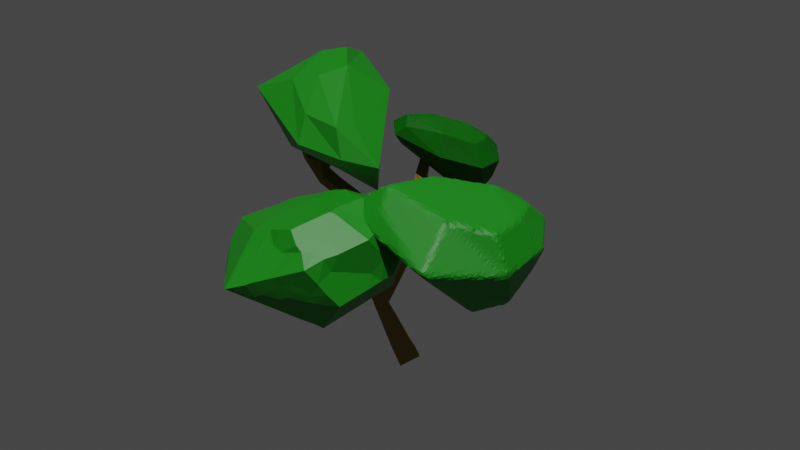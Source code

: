 # Source: low_poly_tree.blend  (saved by Blender 2.80.75; exported with 4.5.12 LTS)
import bpy
from mathutils import Matrix  # noqa: F401  (used for matrix-valued properties, if any)

bpy.ops.wm.read_factory_settings(use_empty=True)
scene = bpy.context.scene
scene.name = 'Scene'

# ---- collections
col_collection = bpy.data.collections.new('Collection'); scene.collection.children.link(col_collection)

# ---- materials (node trees are filled in below, after node groups)
mat_material_001 = bpy.data.materials.new('Material.001')
mat_material_001.use_transparent_shadow = False
mat_material_002 = bpy.data.materials.new('Material.002')
mat_material_002.use_transparent_shadow = False

# ---- material node trees
mat_material_001.use_nodes = True; mat_material_001.node_tree.nodes.clear()
_N = mat_material_001.node_tree.nodes; _L = mat_material_001.node_tree.links
n0 = _N.new('ShaderNodeOutputMaterial'); n0.name = 'Material Output'; n0.location = (300, 300)
n1 = _N.new('ShaderNodeBsdfPrincipled'); n1.name = 'Principled BSDF'; n1.location = (10, 300)
n1.distribution = 'GGX'
n1.subsurface_method = 'BURLEY'
n1.inputs[0].default_value = (0.2079, 0.1294, 0.02042, 1.0)
n1.inputs[2].default_value = 0.925
n1.inputs[3].default_value = 1.45
n1.inputs[27].default_value = (0.0, 0.0, 0.0, 1.0)
n1.inputs[28].default_value = 1.0
_L.new(n1.outputs[0], n0.inputs[0])
n0.is_active_output = True
mat_material_002.use_nodes = True; mat_material_002.node_tree.nodes.clear()
_N = mat_material_002.node_tree.nodes; _L = mat_material_002.node_tree.links
n0 = _N.new('ShaderNodeOutputMaterial'); n0.name = 'Material Output'; n0.location = (300, 300)
n1 = _N.new('ShaderNodeBsdfPrincipled'); n1.name = 'Principled BSDF'; n1.location = (10, 300)
n1.distribution = 'GGX'
n1.subsurface_method = 'BURLEY'
n1.inputs[0].default_value = (0.007574, 0.2462, 0.006172, 1.0)
n1.inputs[3].default_value = 1.45
n1.inputs[27].default_value = (0.0, 0.0, 0.0, 1.0)
n1.inputs[28].default_value = 1.0
_L.new(n1.outputs[0], n0.inputs[0])
n0.is_active_output = True

# ---- world
world_world = bpy.data.worlds.new('World'); scene.world = world_world
world_world.use_nodes = True; world_world.node_tree.nodes.clear()
_N = world_world.node_tree.nodes; _L = world_world.node_tree.links
n0 = _N.new('ShaderNodeOutputWorld'); n0.name = 'World Output'; n0.location = (300, 300)
n1 = _N.new('ShaderNodeBackground'); n1.name = 'Background'; n1.location = (10, 300)
n1.inputs[0].default_value = (0.05088, 0.05088, 0.05088, 1.0)
_L.new(n1.outputs[0], n0.inputs[0])
n0.is_active_output = True
world_world.color = (0.05088, 0.05088, 0.05088)
world_world.use_sun_shadow = False
world_world.sun_shadow_jitter_overblur = 0.0

# ---- cameras
cam_camera = bpy.data.cameras.new('Camera')
cam_camera.clip_end = 100.0
cam_camera.ortho_scale = 7.314

# ---- lights
light_sun = bpy.data.lights.new('Sun', 'SUN')
light_sun.transmission_factor = 0.0
light_sun.energy = 2.43
light_sun.shadow_soft_size = 0.125

# ---- meshes
me_cube = bpy.data.meshes.new('Cube')
me_cube.from_pydata([(0.6812, 0.1796, -0.1287), (0.1568, -0.6869, -0.1287), (-0.6812, -0.1796, 0.1287), (-0.1568, 0.6869, 0.1287), (1.696, 5.078, 11.19), (1.879, 4.975, 11.12), (1.916, 4.912, 11.33), (1.733, 5.014, 11.4), (-0.2501, 2.306, 10.53), (0.2284, 2.196, 10.44), (0.2501, 1.927, 10.86), (-0.2284, 2.037, 10.95), (-0.5665, -3.622, 11.36), (-0.445, -3.463, 11.36), (-0.3365, -3.546, 11.5), (-0.458, -3.705, 11.5), (0.07405, -5.786, 11.81), (-0.1307, -5.709, 11.81), (-0.07405, -5.558, 11.95), (0.1307, -5.635, 11.95), (1.451, -0.555, 4.778), (1.166, -1.027, 4.787), (0.6942, -0.7431, 4.761), (0.9787, -0.2711, 4.752), (-3.584, -1.42, 11.35), (-3.65, -1.231, 11.35), (-3.526, -1.188, 11.5), (-3.46, -1.377, 11.5), (-2.934, 1.597, 10.63), (-2.786, 1.68, 10.63), (-2.753, 1.622, 10.78), (-2.901, 1.539, 10.78), (3.921, -1.506, 9.82), (3.973, -1.781, 9.865), (3.886, -1.753, 10.13), (3.835, -1.478, 10.09), (4.091, -3.047, 9.082), (3.961, -3.154, 9.082), (3.967, -3.161, 9.25), (4.097, -3.054, 9.25), (5.733, -0.2092, 10.03), (5.816, -0.3254, 10.07), (5.788, -0.3029, 10.21), (5.705, -0.1867, 10.18), (3.1, -1.666, 9.058), (2.785, -1.928, 9.058), (2.8, -1.946, 9.467), (3.081, -1.669, 9.401), (3.318, -1.971, 9.064), (3.044, -2.198, 9.064), (3.057, -2.214, 9.419), (3.331, -1.986, 9.419), (3.502, -2.226, 9.068), (3.262, -2.426, 9.068), (3.274, -2.439, 9.379), (3.513, -2.24, 9.379), (3.666, -2.455, 9.072), (3.457, -2.628, 9.072), (3.467, -2.64, 9.343), (3.676, -2.466, 9.343), (3.816, -2.664, 9.076), (3.636, -2.815, 9.076), (3.644, -2.825, 9.31), (3.825, -2.675, 9.31), (3.957, -2.861, 9.079), (3.803, -2.989, 9.079), (3.81, -2.998, 9.28), (3.965, -2.87, 9.28), (3.142, -1.237, 9.336), (2.865, -1.612, 9.72), (2.96, -1.195, 9.72), (3.456, -1.335, 9.524), (3.373, -1.7, 9.524), (3.213, -1.664, 9.861), (3.296, -1.299, 9.861), (3.736, -1.423, 9.693), (3.663, -1.743, 9.693), (3.523, -1.711, 9.987), (3.596, -1.391, 9.987), (0.5662, 0.1108, 8.272), (0.3148, -0.3608, 8.308), (0.2373, -0.2229, 8.787), (0.3447, 0.2114, 8.823), (0.9317, -0.1, 8.405), (0.6782, -0.5417, 8.405), (0.5464, -0.4661, 8.891), (0.7999, -0.02439, 8.891), (1.295, -0.3095, 8.537), (1.042, -0.7496, 8.537), (0.911, -0.6742, 9.021), (1.164, -0.2341, 9.021), (1.656, -0.5181, 8.668), (1.405, -0.9565, 8.668), (1.274, -0.8815, 9.151), (1.526, -0.443, 9.151), (2.017, -0.726, 8.799), (1.766, -1.163, 8.799), (1.636, -1.088, 9.28), (1.886, -0.6512, 9.28), (2.376, -0.9333, 8.93), (2.126, -1.369, 8.93), (1.997, -1.294, 9.409), (2.246, -0.8588, 9.409), (-2.104, -0.138, 9.668), (-1.734, 0.06988, 9.668), (-1.653, -0.07559, 10.06), (-2.022, -0.2835, 10.06), (-2.25, 0.1675, 9.837), (-1.92, 0.3535, 9.837), (-1.846, 0.2234, 10.19), (-2.177, 0.03744, 10.19), (-2.373, 0.4242, 9.979), (-2.075, 0.5917, 9.979), (-2.009, 0.4745, 10.29), (-2.307, 0.307, 10.29), (-2.483, 0.6535, 10.11), (-2.214, 0.8045, 10.11), (-2.155, 0.6989, 10.39), (-2.423, 0.5479, 10.39), (-2.583, 0.8644, 10.22), (-2.342, 1.0, 10.22), (-2.288, 0.9052, 10.48), (-2.53, 0.7694, 10.48), (-2.678, 1.062, 10.33), (-2.462, 1.183, 10.33), (-2.414, 1.098, 10.56), (-2.63, 0.9767, 10.56), (-2.767, 1.248, 10.43), (-2.575, 1.357, 10.43), (-2.532, 1.281, 10.64), (-2.724, 1.173, 10.64), (-2.852, 1.426, 10.53), (-2.683, 1.522, 10.53), (-2.645, 1.455, 10.71), (-2.815, 1.36, 10.71), (-2.111, -1.028, 9.874), (-2.253, -0.6221, 9.874), (-1.986, -0.5289, 10.2), (-1.844, -0.9349, 10.2), (-2.391, -1.103, 10.15), (-2.518, -0.7378, 10.15), (-2.278, -0.6541, 10.45), (-2.151, -1.019, 10.45), (-2.63, -1.166, 10.39), (-2.745, -0.8367, 10.39), (-2.528, -0.761, 10.66), (-2.413, -1.091, 10.66), (-2.846, -1.224, 10.61), (-2.95, -0.9259, 10.61), (-2.754, -0.8575, 10.85), (-2.65, -1.155, 10.85), (-3.046, -1.277, 10.81), (-3.139, -1.009, 10.81), (-2.963, -0.947, 11.03), (-2.869, -1.215, 11.03), (-3.234, -1.327, 11.0), (-3.318, -1.086, 11.0), (-3.159, -1.031, 11.19), (-3.076, -1.272, 11.19), (-3.413, -1.375, 11.18), (-3.487, -1.16, 11.18), (-3.347, -1.111, 11.35), (-3.272, -1.325, 11.35), (-0.2685, -0.3771, 8.383), (-0.5665, 0.1533, 8.423), (-0.2792, 0.2576, 8.864), (-0.1481, -0.2142, 8.828), (-0.6653, -0.4581, 8.671), (-0.8842, 0.0001068, 8.671), (-0.6219, 0.1254, 9.087), (-0.4031, -0.3328, 9.087), (-0.982, -0.6079, 8.917), (-1.2, -0.1521, 8.917), (-0.9389, -0.02746, 9.331), (-0.7211, -0.4833, 9.331), (-1.297, -0.7571, 9.162), (-1.514, -0.3036, 9.162), (-1.254, -0.1796, 9.574), (-1.038, -0.6332, 9.574), (0.1208, 2.834, 10.66), (0.4937, 2.626, 10.53), (0.568, 2.497, 10.95), (0.1951, 2.705, 11.08), (0.3609, 3.176, 10.74), (0.7049, 2.984, 10.62), (0.7735, 2.865, 11.01), (0.4294, 3.057, 11.13), (0.568, 3.471, 10.81), (0.8871, 3.293, 10.7), (0.9507, 3.182, 11.06), (0.6316, 3.361, 11.17), (0.7562, 3.739, 10.87), (1.053, 3.574, 10.77), (1.112, 3.471, 11.1), (0.8153, 3.637, 11.21), (0.9316, 3.989, 10.93), (1.207, 3.835, 10.83), (1.262, 3.74, 11.15), (0.9865, 3.894, 11.24), (1.097, 4.225, 10.99), (1.353, 4.082, 10.9), (1.404, 3.994, 11.19), (1.148, 4.137, 11.27), (1.255, 4.45, 11.04), (1.492, 4.318, 10.96), (1.539, 4.236, 11.22), (1.303, 4.368, 11.31), (1.407, 4.667, 11.09), (1.625, 4.545, 11.01), (1.669, 4.469, 11.26), (1.451, 4.591, 11.34), (1.554, 4.875, 11.14), (1.754, 4.763, 11.07), (1.794, 4.694, 11.3), (1.594, 4.806, 11.37), (-0.2556, 0.6248, 8.554), (0.2556, 0.6248, 8.554), (-0.2546, 0.9083, 8.888), (0.2546, 0.9083, 8.888), (0.2546, 0.5209, 9.218), (-0.2546, 0.5209, 9.218), (-0.2537, 1.19, 9.219), (0.2537, 1.19, 9.219), (0.2537, 0.8039, 9.548), (-0.2537, 0.8039, 9.548), (-0.2528, 1.47, 9.549), (0.2528, 1.47, 9.549), (0.2528, 1.086, 9.877), (-0.2528, 1.086, 9.877), (-0.2518, 1.75, 9.878), (0.2518, 1.75, 9.878), (0.2518, 1.367, 10.2), (-0.2518, 1.367, 10.2), (-0.2509, 2.028, 10.21), (0.2509, 2.028, 10.21), (0.2509, 1.647, 10.53), (-0.2509, 1.647, 10.53), (-0.03459, -4.156, 10.52), (0.2038, -3.822, 10.43), (0.4285, -4.003, 10.81), (0.2043, -4.397, 10.85), (-0.1939, -3.996, 10.77), (0.01387, -3.724, 10.77), (0.1994, -3.866, 11.02), (-0.008383, -4.138, 11.02), (-0.3299, -3.86, 10.98), (-0.1536, -3.629, 10.98), (0.003771, -3.749, 11.2), (-0.1725, -3.98, 11.2), (-0.4527, -3.736, 11.18), (-0.3048, -3.543, 11.18), (-0.1728, -3.644, 11.35), (-0.3207, -3.837, 11.35), (0.5108, -4.911, 10.59), (0.1154, -4.763, 10.59), (0.6202, -4.62, 10.88), (0.4034, -5.127, 10.89), (0.05483, -4.996, 10.89), (0.1512, -4.739, 11.14), (0.4998, -4.869, 11.14), (0.3107, -5.312, 11.15), (0.002636, -5.197, 11.15), (0.08785, -4.969, 11.37), (0.3959, -5.085, 11.37), (0.2265, -5.481, 11.38), (-0.04479, -5.379, 11.38), (0.03026, -5.179, 11.58), (0.3016, -5.281, 11.58), (0.1481, -5.638, 11.6), (-0.08895, -5.549, 11.6), (-0.02337, -5.374, 11.77), (0.2137, -5.463, 11.77), (0.3686, -0.8399, 8.538), (-0.1385, -0.8977, 8.538), (-0.1612, -0.6983, 9.008), (0.3459, -0.6405, 9.008), (0.419, -1.288, 8.732), (-0.08684, -1.345, 8.732), (-0.1095, -1.147, 9.2), (0.3963, -1.089, 9.2), (0.4691, -1.734, 8.924), (-0.03539, -1.791, 8.924), (-0.05799, -1.593, 9.391), (0.4465, -1.535, 9.391), (0.5191, -2.178, 9.116), (0.01589, -2.236, 9.116), (-0.006653, -2.038, 9.582), (0.4966, -1.98, 9.582), (0.569, -2.622, 9.308), (0.06704, -2.679, 9.308), (0.04455, -2.482, 9.772), (0.5465, -2.424, 9.772), (0.6187, -3.064, 9.499), (0.1181, -3.121, 9.499), (0.09565, -2.924, 9.962), (0.5963, -2.867, 9.962), (0.6684, -3.506, 9.69), (0.169, -3.563, 9.69), (0.1467, -3.366, 10.15), (0.646, -3.309, 10.15), (0.718, -3.947, 9.88), (0.2199, -4.003, 9.88), (0.6957, -3.751, 10.34), (1.291, -0.4401, 5.339), (1.007, -0.9066, 5.357), (0.5659, -0.6457, 5.169), (0.8493, -0.1792, 5.151), (1.15, -0.3399, 5.801), (0.8694, -0.8022, 5.819), (0.4319, -0.5437, 5.632), (0.7128, -0.08136, 5.614), (1.012, -0.2415, 6.254), (0.7339, -0.6998, 6.272), (0.3004, -0.4435, 6.087), (0.5787, 0.01474, 6.069), (0.876, -0.1443, 6.702), (0.6001, -0.5985, 6.719), (0.1703, -0.3445, 6.536), (0.4462, 0.1097, 6.519), (0.7408, -0.04788, 7.146), (0.4674, -0.4981, 7.163), (0.04145, -0.2463, 6.982), (0.3149, 0.2039, 6.964), (0.6066, 0.04784, 7.587), (0.3356, -0.3984, 7.604), (-0.08655, -0.1489, 7.424), (0.1845, 0.2973, 7.407), (0.4732, 0.143, 8.025), (0.2046, -0.2992, 8.042), (-0.2138, -0.05194, 7.864), (0.0548, 0.3903, 7.847), (0.8508, 0.01695, 0.9458), (0.3796, -0.7617, 0.9458), (-0.3735, -0.3059, 1.177), (0.09779, 0.4727, 1.177), (0.9708, -0.0982, 1.706), (0.5372, -0.8146, 1.706), (-0.1556, -0.3952, 1.919), (0.278, 0.3212, 1.919), (1.077, -0.2003, 2.381), (0.6771, -0.8615, 2.381), (0.0376, -0.4745, 2.577), (0.4378, 0.1867, 2.577), (1.176, -0.2948, 3.005), (0.8065, -0.905, 3.005), (0.2164, -0.5478, 3.187), (0.5857, 0.06233, 3.187), (1.269, -0.3841, 3.594), (0.9287, -0.946, 3.594), (0.3852, -0.617, 3.761), (0.7253, -0.0551, 3.761), (1.358, -0.4693, 4.157), (1.045, -0.9852, 4.157), (0.5464, -0.6832, 4.311), (0.8587, -0.1673, 4.311), (4.155, -1.323, 9.843), (4.303, -1.53, 9.905), (4.254, -1.49, 10.16), (4.106, -1.283, 10.1), (4.366, -1.174, 9.869), (4.506, -1.369, 9.927), (4.459, -1.331, 10.17), (4.32, -1.137, 10.11), (4.552, -1.043, 9.891), (4.684, -1.227, 9.946), (4.64, -1.191, 10.17), (4.508, -1.007, 10.12), (4.724, -0.9218, 9.912), (4.849, -1.096, 9.964), (4.807, -1.062, 10.18), (4.682, -0.8881, 10.13), (4.885, -0.808, 9.931), (5.003, -0.9728, 9.981), (4.964, -0.9409, 10.18), (4.845, -0.776, 10.13), (5.039, -0.6995, 9.95), (5.15, -0.8555, 9.997), (5.113, -0.8253, 10.19), (5.001, -0.6693, 10.14), (5.186, -0.5953, 9.968), (5.292, -0.7429, 10.01), (5.256, -0.7143, 10.19), (5.151, -0.5667, 10.15), (5.328, -0.4947, 9.985), (5.428, -0.6341, 10.03), (5.395, -0.6071, 10.2), (5.295, -0.4677, 10.16), (5.467, -0.3971, 10.0), (5.561, -0.5285, 10.04), (5.529, -0.503, 10.2), (5.435, -0.3716, 10.16), (5.601, -0.302, 10.02), (5.69, -0.4257, 10.06), (5.66, -0.4018, 10.21), (5.572, -0.2781, 10.17)], [], [(74, 71, 68, 70), (73, 74, 70, 69), (237, 254, 240), (80, 163, 328), (237, 301, 254), (72, 73, 69, 47), (71, 72, 47, 68), (39, 36, 64, 67), (238, 239, 302), (164, 215, 330), (329, 164, 330), (238, 301, 237), (38, 39, 67, 66), (37, 38, 66, 65), (36, 37, 65, 64), (67, 64, 60, 63), (215, 216, 330), (66, 67, 63, 62), (65, 66, 62, 61), (64, 65, 61, 60), (63, 60, 56, 59), (62, 63, 59, 58), (81, 82, 166), (82, 165, 166), (328, 163, 329), (163, 164, 329), (61, 62, 58, 57), (60, 61, 57, 56), (59, 56, 52, 55), (58, 59, 55, 54), (165, 215, 164), (57, 58, 54, 53), (82, 79, 216), (56, 57, 53, 52), (55, 52, 48, 51), (54, 55, 51, 50), (45, 46, 101, 100), (53, 54, 50, 49), (52, 53, 49, 48), (51, 48, 44, 47), (50, 51, 47, 46), (49, 50, 46, 45), (48, 49, 45, 44), (43, 42, 41, 40), (39, 38, 37, 36), (31, 30, 29, 28), (27, 26, 25, 24), (19, 18, 17, 16), (15, 14, 13, 12), (7, 6, 5, 4), (300, 302, 255, 253), (301, 300, 253, 254), (0, 1, 2, 3), (138, 178, 177, 105), (135, 175, 178, 138), (135, 136, 176, 175), (44, 45, 100, 99), (69, 70, 102, 101), (68, 99, 102, 70), (79, 327, 330, 216), (136, 103, 104, 176), (177, 176, 104, 105), (239, 240, 255, 302), (80, 328, 327, 79), (136, 137, 106, 103), (47, 44, 99, 68), (137, 138, 105, 106), (46, 47, 69, 101), (75, 76, 72, 71), (76, 77, 73, 72), (77, 78, 74, 73), (78, 75, 71, 74), (32, 33, 76, 75), (33, 34, 77, 76), (34, 35, 78, 77), (35, 32, 75, 78), (83, 84, 80, 79), (84, 85, 81, 80), (85, 86, 82, 81), (86, 83, 79, 82), (87, 88, 84, 83), (88, 89, 85, 84), (89, 90, 86, 85), (90, 87, 83, 86), (91, 92, 88, 87), (92, 93, 89, 88), (93, 94, 90, 89), (94, 91, 87, 90), (95, 96, 92, 91), (96, 97, 93, 92), (97, 98, 94, 93), (98, 95, 91, 94), (99, 100, 96, 95), (100, 101, 97, 96), (101, 102, 98, 97), (102, 99, 95, 98), (107, 108, 104, 103), (108, 109, 105, 104), (109, 110, 106, 105), (110, 107, 103, 106), (111, 112, 108, 107), (112, 113, 109, 108), (113, 114, 110, 109), (114, 111, 107, 110), (115, 116, 112, 111), (116, 117, 113, 112), (117, 118, 114, 113), (118, 115, 111, 114), (119, 120, 116, 115), (120, 121, 117, 116), (121, 122, 118, 117), (122, 119, 115, 118), (123, 124, 120, 119), (124, 125, 121, 120), (125, 126, 122, 121), (126, 123, 119, 122), (127, 128, 124, 123), (128, 129, 125, 124), (129, 130, 126, 125), (130, 127, 123, 126), (131, 132, 128, 127), (132, 133, 129, 128), (133, 134, 130, 129), (134, 131, 127, 130), (28, 29, 132, 131), (29, 30, 133, 132), (30, 31, 134, 133), (31, 28, 131, 134), (139, 140, 136, 135), (140, 141, 137, 136), (141, 142, 138, 137), (142, 139, 135, 138), (143, 144, 140, 139), (144, 145, 141, 140), (145, 146, 142, 141), (146, 143, 139, 142), (147, 148, 144, 143), (148, 149, 145, 144), (149, 150, 146, 145), (150, 147, 143, 146), (151, 152, 148, 147), (152, 153, 149, 148), (153, 154, 150, 149), (154, 151, 147, 150), (155, 156, 152, 151), (156, 157, 153, 152), (157, 158, 154, 153), (158, 155, 151, 154), (159, 160, 156, 155), (160, 161, 157, 156), (161, 162, 158, 157), (162, 159, 155, 158), (24, 25, 160, 159), (25, 26, 161, 160), (26, 27, 162, 161), (27, 24, 159, 162), (167, 168, 164, 163), (168, 169, 165, 164), (169, 170, 166, 165), (170, 167, 163, 166), (171, 172, 168, 167), (172, 173, 169, 168), (173, 174, 170, 169), (174, 171, 167, 170), (175, 176, 172, 171), (176, 177, 173, 172), (177, 178, 174, 173), (178, 175, 171, 174), (179, 180, 9, 8), (180, 181, 10, 9), (181, 182, 11, 10), (182, 179, 8, 11), (183, 184, 180, 179), (184, 185, 181, 180), (185, 186, 182, 181), (186, 183, 179, 182), (187, 188, 184, 183), (188, 189, 185, 184), (189, 190, 186, 185), (190, 187, 183, 186), (191, 192, 188, 187), (192, 193, 189, 188), (193, 194, 190, 189), (194, 191, 187, 190), (195, 196, 192, 191), (196, 197, 193, 192), (197, 198, 194, 193), (198, 195, 191, 194), (199, 200, 196, 195), (200, 201, 197, 196), (201, 202, 198, 197), (202, 199, 195, 198), (203, 204, 200, 199), (204, 205, 201, 200), (205, 206, 202, 201), (206, 203, 199, 202), (207, 208, 204, 203), (208, 209, 205, 204), (209, 210, 206, 205), (210, 207, 203, 206), (211, 212, 208, 207), (212, 213, 209, 208), (213, 214, 210, 209), (214, 211, 207, 210), (4, 5, 212, 211), (5, 6, 213, 212), (6, 7, 214, 213), (7, 4, 211, 214), (217, 218, 216, 215), (218, 219, 82, 216), (219, 220, 165, 82), (220, 217, 215, 165), (221, 222, 218, 217), (222, 223, 219, 218), (223, 224, 220, 219), (224, 221, 217, 220), (225, 226, 222, 221), (226, 227, 223, 222), (227, 228, 224, 223), (228, 225, 221, 224), (229, 230, 226, 225), (230, 231, 227, 226), (231, 232, 228, 227), (232, 229, 225, 228), (233, 234, 230, 229), (234, 235, 231, 230), (235, 236, 232, 231), (236, 233, 229, 232), (8, 9, 234, 233), (9, 10, 235, 234), (10, 11, 236, 235), (11, 8, 233, 236), (241, 242, 238, 237), (242, 243, 239, 238), (243, 244, 240, 239), (244, 241, 237, 240), (245, 246, 242, 241), (246, 247, 243, 242), (247, 248, 244, 243), (248, 245, 241, 244), (249, 250, 246, 245), (250, 251, 247, 246), (251, 252, 248, 247), (252, 249, 245, 248), (12, 13, 250, 249), (13, 14, 251, 250), (14, 15, 252, 251), (15, 12, 249, 252), (256, 257, 254, 253), (257, 258, 240, 254), (258, 259, 255, 240), (259, 256, 253, 255), (260, 261, 257, 256), (261, 262, 258, 257), (262, 263, 259, 258), (263, 260, 256, 259), (264, 265, 261, 260), (265, 266, 262, 261), (266, 267, 263, 262), (267, 264, 260, 263), (268, 269, 265, 264), (269, 270, 266, 265), (270, 271, 267, 266), (271, 268, 264, 267), (16, 17, 269, 268), (17, 18, 270, 269), (18, 19, 271, 270), (19, 16, 268, 271), (272, 273, 163, 80), (273, 274, 166, 163), (274, 275, 81, 166), (275, 272, 80, 81), (276, 277, 273, 272), (277, 278, 274, 273), (278, 279, 275, 274), (279, 276, 272, 275), (280, 281, 277, 276), (281, 282, 278, 277), (282, 283, 279, 278), (283, 280, 276, 279), (284, 285, 281, 280), (285, 286, 282, 281), (286, 287, 283, 282), (287, 284, 280, 283), (288, 289, 285, 284), (289, 290, 286, 285), (290, 291, 287, 286), (291, 288, 284, 287), (292, 293, 289, 288), (293, 294, 290, 289), (294, 295, 291, 290), (295, 292, 288, 291), (296, 297, 293, 292), (297, 298, 294, 293), (298, 299, 295, 294), (299, 296, 292, 295), (300, 301, 297, 296), (301, 238, 298, 297), (238, 302, 299, 298), (302, 300, 296, 299), (303, 304, 21, 20), (304, 305, 22, 21), (305, 306, 23, 22), (306, 303, 20, 23), (307, 308, 304, 303), (308, 309, 305, 304), (309, 310, 306, 305), (310, 307, 303, 306), (311, 312, 308, 307), (312, 313, 309, 308), (313, 314, 310, 309), (314, 311, 307, 310), (315, 316, 312, 311), (316, 317, 313, 312), (317, 318, 314, 313), (318, 315, 311, 314), (319, 320, 316, 315), (320, 321, 317, 316), (321, 322, 318, 317), (322, 319, 315, 318), (323, 324, 320, 319), (324, 325, 321, 320), (325, 326, 322, 321), (326, 323, 319, 322), (327, 328, 324, 323), (328, 329, 325, 324), (329, 330, 326, 325), (330, 327, 323, 326), (331, 332, 1, 0), (332, 333, 2, 1), (333, 334, 3, 2), (334, 331, 0, 3), (335, 336, 332, 331), (336, 337, 333, 332), (337, 338, 334, 333), (338, 335, 331, 334), (339, 340, 336, 335), (340, 341, 337, 336), (341, 342, 338, 337), (342, 339, 335, 338), (343, 344, 340, 339), (344, 345, 341, 340), (345, 346, 342, 341), (346, 343, 339, 342), (347, 348, 344, 343), (348, 349, 345, 344), (349, 350, 346, 345), (350, 347, 343, 346), (351, 352, 348, 347), (352, 353, 349, 348), (353, 354, 350, 349), (354, 351, 347, 350), (20, 21, 352, 351), (21, 22, 353, 352), (22, 23, 354, 353), (23, 20, 351, 354), (355, 356, 33, 32), (356, 357, 34, 33), (357, 358, 35, 34), (358, 355, 32, 35), (359, 360, 356, 355), (360, 361, 357, 356), (361, 362, 358, 357), (362, 359, 355, 358), (363, 364, 360, 359), (364, 365, 361, 360), (365, 366, 362, 361), (366, 363, 359, 362), (367, 368, 364, 363), (368, 369, 365, 364), (369, 370, 366, 365), (370, 367, 363, 366), (371, 372, 368, 367), (372, 373, 369, 368), (373, 374, 370, 369), (374, 371, 367, 370), (375, 376, 372, 371), (376, 377, 373, 372), (377, 378, 374, 373), (378, 375, 371, 374), (379, 380, 376, 375), (380, 381, 377, 376), (381, 382, 378, 377), (382, 379, 375, 378), (383, 384, 380, 379), (384, 385, 381, 380), (385, 386, 382, 381), (386, 383, 379, 382), (387, 388, 384, 383), (388, 389, 385, 384), (389, 390, 386, 385), (390, 387, 383, 386), (391, 392, 388, 387), (392, 393, 389, 388), (393, 394, 390, 389), (394, 391, 387, 390), (40, 41, 392, 391), (41, 42, 393, 392), (42, 43, 394, 393), (43, 40, 391, 394)])
me_cube.materials.append(mat_material_001)
me_cube.use_remesh_preserve_volume = False
me_cube.use_remesh_preserve_attributes = False
me_cube.use_mirror_vertex_groups = False
me_cube.update()
me_cube_001 = bpy.data.meshes.new('Cube.001')
me_cube_001.from_pydata([(-4.097, -1.012, 10.53), (-3.515, -1.329, 12.06), (-4.379, 1.247, 10.34), (-4.129, 0.971, 11.75), (-2.149, -1.91, 11.09), (-2.198, -1.711, 12.15), (-2.645, 1.827, 10.45), (-2.868, 1.118, 12.32), (-4.52, 0.5685, 10.11), (-3.427, -1.854, 11.64), (-4.055, -0.03623, 11.92), (-4.415, 1.28, 11.11), (-3.675, 1.624, 10.1), (-3.564, 1.178, 12.06), (-2.563, 1.786, 11.63), (-2.286, 1.094, 10.0), (-2.497, -0.003887, 12.51), (-1.936, -2.072, 11.7), (-2.608, -2.157, 11.04), (-2.647, -1.983, 12.34), (-4.559, 0.3134, 11.11), (-3.665, 1.884, 11.22), (-1.884, 0.2184, 11.83), (-2.45, -2.552, 11.78), (-3.681, 0.8057, 9.529), (-3.344, -0.1668, 12.21)], [], [(0, 9, 20, 8), (9, 1, 10, 20), (20, 10, 3, 11), (8, 20, 11, 2), (2, 11, 21, 12), (11, 3, 13, 21), (21, 13, 7, 14), (12, 21, 14, 6), (6, 14, 22, 15), (14, 7, 16, 22), (22, 16, 5, 17), (15, 22, 17, 4), (4, 17, 23, 18), (17, 5, 19, 23), (23, 19, 1, 9), (18, 23, 9, 0), (2, 12, 24, 8), (12, 6, 15, 24), (24, 15, 4, 18), (8, 24, 18, 0), (7, 13, 25, 16), (13, 3, 10, 25), (25, 10, 1, 19), (16, 25, 19, 5)])
_uv = me_cube_001.uv_layers.new(name='UVMap')
_uv.uv.foreach_set('vector', [0.375, 0.0, 0.5, 0.0, 0.5, 0.125, 0.375, 0.125, 0.5, 0.0, 0.625, 0.0, 0.625, 0.125, 0.5, 0.125, 0.5, 0.125, 0.625, 0.125, 0.625, 0.25, 0.5, 0.25, 0.375, 0.125, 0.5, 0.125, 0.5, 0.25, 0.375, 0.25, 0.375, 0.25, 0.5, 0.25, 0.5, 0.3733, 0.3698, 0.3698, 0.5, 0.25, 0.625, 0.25, 0.6302, 0.3698, 0.5, 0.3733, 0.5, 0.3733, 0.6302, 0.3698, 0.6667, 0.4583, 0.5, 0.4931, 0.3698, 0.3698, 0.5, 0.3733, 0.5, 0.4931, 0.3333, 0.4583, 0.3333, 0.4583, 0.5, 0.4931, 0.5, 0.625, 0.3681, 0.625, 0.5, 0.4931, 0.6667, 0.4583, 0.6319, 0.625, 0.5, 0.625, 0.5, 0.625, 0.6319, 0.625, 0.6667, 0.7917, 0.5, 0.7569, 0.3681, 0.625, 0.5, 0.625, 0.5, 0.7569, 0.3333, 0.7917, 0.3333, 0.7917, 0.5, 0.7569, 0.5, 0.8767, 0.3698, 0.8802, 0.5, 0.7569, 0.6667, 0.7917, 0.6302, 0.8802, 0.5, 0.8767, 0.5, 0.8767, 0.6302, 0.8802, 0.625, 1.0, 0.5, 1.0, 0.3698, 0.8802, 0.5, 0.8767, 0.5, 1.0, 0.375, 1.0, 0.125, 0.5, 0.2448, 0.4948, 0.2483, 0.625, 0.125, 0.625, 0.2448, 0.4948, 0.3333, 0.4583, 0.3681, 0.625, 0.2483, 0.625, 0.2483, 0.625, 0.3681, 0.625, 0.3333, 0.7917, 0.2448, 0.7552, 0.125, 0.625, 0.2483, 0.625, 0.2448, 0.7552, 0.125, 0.75, 0.6667, 0.4583, 0.7552, 0.4948, 0.7517, 0.625, 0.6319, 0.625, 0.7552, 0.4948, 0.875, 0.5, 0.875, 0.625, 0.7517, 0.625, 0.7517, 0.625, 0.875, 0.625, 0.875, 0.75, 0.7552, 0.7552, 0.6319, 0.625, 0.7517, 0.625, 0.7552, 0.7552, 0.6667, 0.7917])
me_cube_001.materials.append(mat_material_002)
me_cube_001.use_remesh_preserve_volume = False
me_cube_001.use_remesh_preserve_attributes = False
me_cube_001.use_mirror_vertex_groups = False
me_cube_001.update()
me_cube_003 = bpy.data.meshes.new('Cube.003')
me_cube_003.from_pydata([(-4.098, -1.012, 10.53), (-3.515, -1.329, 12.06), (-4.379, 1.247, 10.34), (-4.129, 0.971, 11.75), (-2.126, -1.912, 11.06), (-2.198, -1.711, 12.15), (-2.645, 1.827, 10.45), (-2.868, 1.118, 12.32), (-4.52, 0.5685, 10.11), (-3.427, -1.854, 11.64), (-4.055, -0.03623, 11.92), (-4.415, 1.28, 11.11), (-3.675, 1.624, 10.1), (-3.564, 1.178, 12.06), (-2.563, 1.786, 11.63), (-2.286, 1.094, 10.0), (-2.497, -0.003887, 12.51), (-1.936, -2.072, 11.7), (-2.608, -2.158, 11.04), (-2.647, -1.983, 12.34), (-4.559, 0.3134, 11.11), (-3.665, 1.884, 11.22), (-1.5, 0.2607, 11.98), (-2.45, -2.552, 11.78), (-3.681, 0.8057, 9.529), (-3.344, -0.1668, 12.21)], [], [(0, 9, 20, 8), (9, 1, 10, 20), (20, 10, 3, 11), (8, 20, 11, 2), (2, 11, 21, 12), (11, 3, 13, 21), (21, 13, 7, 14), (12, 21, 14, 6), (6, 14, 22, 15), (14, 7, 16, 22), (22, 16, 5, 17), (15, 22, 17, 4), (4, 17, 23, 18), (17, 5, 19, 23), (23, 19, 1, 9), (18, 23, 9, 0), (2, 12, 24, 8), (12, 6, 15, 24), (24, 15, 4, 18), (8, 24, 18, 0), (7, 13, 25, 16), (13, 3, 10, 25), (25, 10, 1, 19), (16, 25, 19, 5)])
_uv = me_cube_003.uv_layers.new(name='UVMap')
_uv.uv.foreach_set('vector', [0.375, 0.0, 0.5, 0.0, 0.5, 0.125, 0.375, 0.125, 0.5, 0.0, 0.625, 0.0, 0.625, 0.125, 0.5, 0.125, 0.5, 0.125, 0.625, 0.125, 0.625, 0.25, 0.5, 0.25, 0.375, 0.125, 0.5, 0.125, 0.5, 0.25, 0.375, 0.25, 0.375, 0.25, 0.5, 0.25, 0.5, 0.3733, 0.3698, 0.3698, 0.5, 0.25, 0.625, 0.25, 0.6302, 0.3698, 0.5, 0.3733, 0.5, 0.3733, 0.6302, 0.3698, 0.6667, 0.4583, 0.5, 0.4931, 0.3698, 0.3698, 0.5, 0.3733, 0.5, 0.4931, 0.3333, 0.4583, 0.3333, 0.4583, 0.5, 0.4931, 0.5, 0.625, 0.3681, 0.625, 0.5, 0.4931, 0.6667, 0.4583, 0.6319, 0.625, 0.5, 0.625, 0.5, 0.625, 0.6319, 0.625, 0.6667, 0.7917, 0.5, 0.7569, 0.3681, 0.625, 0.5, 0.625, 0.5, 0.7569, 0.3333, 0.7917, 0.3333, 0.7917, 0.5, 0.7569, 0.5, 0.8767, 0.3698, 0.8802, 0.5, 0.7569, 0.6667, 0.7917, 0.6302, 0.8802, 0.5, 0.8767, 0.5, 0.8767, 0.6302, 0.8802, 0.625, 1.0, 0.5, 1.0, 0.3698, 0.8802, 0.5, 0.8767, 0.5, 1.0, 0.375, 1.0, 0.125, 0.5, 0.2448, 0.4948, 0.2483, 0.625, 0.125, 0.625, 0.2448, 0.4948, 0.3333, 0.4583, 0.3681, 0.625, 0.2483, 0.625, 0.2483, 0.625, 0.3681, 0.625, 0.3333, 0.7917, 0.2448, 0.7552, 0.125, 0.625, 0.2483, 0.625, 0.2448, 0.7552, 0.125, 0.75, 0.6667, 0.4583, 0.7552, 0.4948, 0.7517, 0.625, 0.6319, 0.625, 0.7552, 0.4948, 0.875, 0.5, 0.875, 0.625, 0.7517, 0.625, 0.7517, 0.625, 0.875, 0.625, 0.875, 0.75, 0.7552, 0.7552, 0.6319, 0.625, 0.7517, 0.625, 0.7552, 0.7552, 0.6667, 0.7917])
me_cube_003.materials.append(mat_material_002)
me_cube_003.use_remesh_preserve_volume = False
me_cube_003.use_remesh_preserve_attributes = False
me_cube_003.use_mirror_vertex_groups = False
me_cube_003.update()
me_cube_004 = bpy.data.meshes.new('Cube.004')
me_cube_004.from_pydata([(-1.233, -0.326, -0.8307), (-1.245, -0.3617, -0.6324), (-1.28, -0.3391, -0.3873), (-0.3014, -1.554, -0.4028), (0.004272, -1.835, -0.1758), (-0.1125, -1.7, -0.3384), (-0.9917, -1.053, -0.6187), (-0.9323, -1.132, -0.4478), (-0.6689, -1.272, -0.528), (-0.8117, -1.283, -0.247), (-0.8177, -1.157, -0.5788), (-0.8774, -1.201, -0.3564), (-1.226, -0.3502, -0.8243), (-0.6789, -0.3439, -0.8217), (-1.125, -0.8506, -0.6986), (-1.074, -0.7548, -0.3243), (-1.216, -0.5209, -0.7786), (-1.197, -0.5134, -0.3223), (-0.6051, -0.6419, -0.6529), (-0.7564, -0.4261, -0.7259), (-0.578, -1.342, -0.4971), (-0.4528, -1.438, -0.4544), (-0.3379, -1.023, -0.524), (-0.3059, -1.213, -0.4774), (-0.04917, -1.258, -0.5068), (-0.1187, -1.336, -0.4181), (-0.121, -1.081, -0.5941), (-0.2228, -1.187, -0.4684), (-0.3324, -0.624, -0.8024), (-0.4429, -0.4467, -0.8693), (-0.08834, -0.6888, -0.8802), (-0.1659, -0.4747, -0.9891), (-0.5196, -0.7639, -0.6116), (-0.5378, -0.5492, -0.7508), (-0.03695, -0.8308, -0.808), (-1.232, -0.3085, -0.1419), (-0.3184, -1.845, 0.4148), (-0.5927, -1.558, 0.1174), (-0.4766, -1.711, 0.3344), (-0.04126, -1.864, -0.01631), (-0.1524, -1.911, 0.3042), (-0.1953, -1.765, -0.01631), (-0.2597, -1.807, 0.2094), (-0.3272, -1.858, 0.463), (-0.3905, -1.812, 0.454), (-0.3175, -1.54, 0.7674), (-0.1394, -1.96, 0.435), (0.005162, -1.835, 0.757), (-0.1938, -1.738, 0.6651), (-0.09201, -1.554, 0.9819), (-0.9324, -0.9431, -0.1086), (-0.6835, -1.444, -0.03361), (-0.6621, -1.315, 0.2958), (-0.8571, -1.053, -0.01009), (-0.7699, -1.068, 0.2955), (-0.619, -1.242, 0.4692), (-0.6484, -1.054, 0.5801), (-0.6217, -0.9439, 0.8342), (-0.9858, -0.772, -0.01009), (-0.9625, -0.6848, 0.2259), (-1.153, -0.428, -0.02844), (-1.013, -0.469, 0.3145), (-0.9063, -0.8861, 0.09673), (-0.8873, -0.7769, 0.3163), (-0.909, -0.5823, 0.4284), (-0.9514, -0.3769, 0.5245), (-0.764, -0.7509, 0.5963), (-0.6956, -0.7672, 0.8147), (-0.8733, -0.4637, 0.6136), (-0.8125, -0.4875, 0.7839), (-0.6365, -1.503, 0.04466), (-0.595, -1.469, 0.2958), (-0.415, -1.478, 0.7372), (-0.4778, -1.288, 0.8721), (-0.5789, -1.154, 0.6725), (-0.5584, -1.093, 0.8538), (-0.1836, -1.435, 0.9727), (-0.1258, -1.087, 1.018), (-0.4556, -0.755, 0.9159), (-0.4556, -0.447, 0.9361), (-0.1854, -0.7549, 1.019), (-0.2118, -0.4469, 1.03), (-0.009417, -1.0, 1.068), (-0.03123, -0.7549, 1.076), (-0.05735, -0.4468, 1.084), (-1.278, -0.1562, -0.8753), (-1.346, 0.1453, -0.9029), (-1.312, -0.1388, -0.6324), (-1.345, -0.1539, -0.3068), (-1.403, 0.1693, -0.6324), (-1.451, 0.1634, -0.3249), (-1.346, 0.6486, -1.172), (-1.483, 0.6099, -1.076), (-1.302, 0.6609, -1.202), (-1.447, 0.8151, -1.002), (-1.5, 0.4948, -0.6293), (-1.512, 0.4204, -0.3401), (-1.46, 0.7861, -0.6324), (-1.458, 0.7853, -0.3243), (-1.237, 0.9601, -1.105), (-1.382, 1.087, -0.9338), (-1.343, 1.288, -0.8493), (-1.402, 1.094, -0.6326), (-1.413, 1.094, -0.3244), (-1.346, 1.321, -0.6333), (-1.375, 1.305, -0.3232), (-0.6936, 0.5695, -1.445), (-0.6444, 0.8471, -1.662), (-0.5089, 0.5046, -1.493), (-0.6444, 0.8471, -1.662), (-0.2619, 0.5834, -1.418), (-0.1648, 0.9461, -1.498), (-0.9767, -0.1119, -0.8322), (-0.9621, 0.2902, -1.117), (-1.158, 0.147, -0.9198), (-0.6157, 0.01015, -1.098), (-0.9107, -0.206, -0.8004), (-0.7361, 0.1802, -1.155), (-0.821, 0.08487, -1.046), (-0.9238, -0.2871, -0.7852), (-0.865, -0.2712, -0.7783), (-1.067, 0.4715, -1.19), (-1.167, 0.3649, -1.066), (-1.064, 0.7285, -1.369), (-0.7828, 0.471, -1.332), (-0.9348, 0.7649, -1.459), (-0.3228, -0.04112, -1.21), (-0.4547, -0.2024, -1.032), (-0.3817, 0.1623, -1.319), (-0.2616, -0.1298, -1.175), (-0.2172, -0.2664, -1.105), (-0.144, 0.1668, -1.237), (-0.4544, 0.3668, -1.425), (-0.1542, 0.4794, -1.34), (-0.05656, 0.7104, -1.376), (-0.6837, 1.067, -1.516), (-0.4547, 1.053, -1.481), (-0.1207, 0.9552, -1.483), (-1.072, 1.08, -1.186), (-1.169, 1.17, -1.057), (-0.9585, 1.29, -1.125), (-1.071, 1.434, -0.9429), (-0.6905, 1.186, -1.432), (-0.6397, 1.441, -1.248), (-0.8813, 1.536, -1.008), (-1.112, 1.483, -0.6338), (-1.142, 1.49, -0.3243), (-0.9213, 1.558, -0.7989), (-0.6384, 1.602, -1.137), (-0.6379, 1.666, -1.092), (-0.9559, 1.583, -0.6336), (-0.9921, 1.612, -0.325), (-0.6342, 1.767, -0.6529), (-0.6557, 1.844, -0.3268), (-0.6303, 1.874, -0.1882), (-0.4547, 1.207, -1.374), (-0.4546, 1.402, -1.24), (-0.1466, 1.163, -1.344), (-0.1697, 1.417, -1.173), (-0.08255, 1.53, -1.076), (-0.4546, 1.583, -1.114), (-0.429, 1.681, -1.031), (-0.2879, 1.559, -1.097), (-0.1985, 1.752, -0.9423), (-0.3542, 1.707, -0.7004), (-0.4725, 1.82, -0.3033), (-0.5871, 1.867, -0.1866), (-0.2486, 1.722, -0.5547), (-0.1024, 1.744, -0.3528), (-1.284, -0.1412, -0.0266), (-1.244, -0.03225, 0.1822), (-1.438, 0.1565, 0.002084), (-1.306, 0.2045, 0.2649), (-1.528, 0.4297, -0.1154), (-1.305, 0.4777, 0.2616), (-1.457, 0.7938, -0.08464), (-1.29, 0.786, 0.2457), (-1.386, 1.161, 0.05816), (-1.242, 1.175, 0.2226), (-1.379, 1.322, -0.08345), (-1.23, 1.252, 0.1432), (-1.21, -0.2409, 0.06627), (-1.155, -0.1365, 0.2876), (-1.225, 0.1484, 0.3959), (-0.9608, -0.1107, 0.7569), (-0.9749, -0.09191, 0.7513), (-1.089, 0.1825, 0.6715), (-0.9313, 0.1079, 0.7621), (-0.9081, -0.2746, 0.7292), (-0.9178, -0.2228, 0.7725), (-0.9145, 0.313, 0.7525), (-0.797, 0.1947, 0.819), (-1.203, 0.4773, 0.4121), (-1.204, 0.786, 0.4005), (-1.054, 0.4871, 0.6485), (-1.101, 0.7889, 0.5815), (-0.8971, 0.4773, 0.7422), (-0.7481, 0.4782, 0.8219), (-0.8644, 0.7853, 0.7229), (-0.7143, 0.786, 0.8126), (-0.4584, -0.1389, 0.9569), (-0.4552, 0.1693, 0.9451), (-0.2313, -0.1388, 1.044), (-0.2227, 0.1693, 1.033), (-0.4552, 0.4774, 0.9304), (-0.4552, 0.7854, 0.9157), (-0.2026, 0.4773, 1.025), (-0.1822, 0.7853, 1.018), (-0.07695, -0.1388, 1.098), (-0.0686, 0.1693, 1.09), (-0.04853, 0.4773, 1.083), (-0.02822, 0.7853, 1.075), (-1.178, 1.105, 0.3674), (-1.114, 1.534, -0.05198), (-1.04, 1.31, 0.2622), (-0.9144, 1.553, 0.1354), (-0.7901, 1.49, 0.3186), (-1.092, 1.012, 0.5601), (-0.9198, 1.25, 0.4488), (-0.8321, 1.098, 0.7024), (-0.6839, 1.134, 0.7992), (-0.7314, 1.308, 0.5694), (-0.6101, 1.249, 0.7552), (-0.9997, 1.626, -0.02552), (-0.6284, 1.925, 0.03125), (-0.5985, 1.715, 0.2798), (-0.6284, 1.925, 0.03125), (-0.6056, 1.552, 0.4427), (-0.485, 1.227, 0.884), (-0.5606, 1.451, 0.5934), (-0.5358, 1.278, 0.7988), (-0.1284, 1.185, 1.018), (-0.1467, 1.483, 0.6711), (-0.1467, 1.329, 0.8479), (-0.4981, 1.914, 0.08037), (-0.595, 1.702, 0.2977), (-0.4994, 1.914, 0.07977), (-0.3556, 1.901, 0.1332), (-0.1445, 1.831, -0.01035), (-0.09635, 1.878, 0.23), (-0.2458, 1.873, 0.09629), (-0.1854, 1.886, 0.1967), (-0.5736, 1.553, 0.474), (-0.1467, 1.617, 0.517), (0.003891, 1.174, 1.068), (0.136, -1.936, -0.1316), (0.07293, -1.77, -0.316), (0.3447, -2.023, -0.2077), (0.2961, -1.751, -0.34), (0.6867, -1.873, -0.1869), (0.8944, -1.664, -0.219), (0.1409, -1.322, -0.5582), (0.1221, -1.473, -0.4467), (0.06426, -1.11, -0.6658), (0.4076, -1.283, -0.5125), (0.4954, -1.381, -0.4484), (0.4951, -1.087, -0.5596), (0.6103, -1.201, -0.473), (0.1651, -0.6723, -0.8249), (0.1644, -0.4502, -0.9078), (0.3196, -0.606, -0.7881), (0.384, -0.4468, -0.8144), (0.1638, -0.8253, -0.7629), (0.4431, -0.729, -0.7025), (0.538, -0.4468, -0.7515), (0.8763, -1.372, -0.3273), (0.6934, -0.9953, -0.5069), (0.8694, -1.092, -0.4031), (0.9326, -1.237, -0.174), (0.9376, -1.063, -0.1898), (0.8507, -0.7418, -0.5264), (0.854, -0.8037, -0.5046), (0.8354, -0.4532, -0.628), (0.9034, -0.4465, -0.4041), (0.9453, -0.7545, -0.2163), (0.9631, -0.4464, -0.2497), (0.3083, -2.146, 0.1256), (0.2594, -2.178, 0.2917), (0.475, -2.233, 0.06631), (0.5128, -2.327, 0.2451), (0.2283, -2.234, 0.4877), (0.5863, -2.511, 0.5929), (0.497, -2.252, 0.8477), (0.1886, -2.021, 0.007655), (0.1059, -2.076, 0.292), (0.4284, -2.116, -0.1542), (0.1309, -2.158, 0.4591), (0.172, -1.915, 0.8789), (0.0497, -1.685, 1.043), (0.3161, -2.14, 0.7527), (0.4461, -2.097, 1.005), (0.6173, -1.803, 1.054), (0.6586, -2.16, 0.1081), (0.7779, -2.219, 0.3128), (0.9321, -2.142, 0.4447), (0.7979, -2.328, 0.5458), (0.6516, -2.174, 0.7767), (0.9593, -2.163, 0.5333), (0.9108, -1.871, -0.1289), (0.8716, -2.1, 0.2337), (0.8979, -1.708, -0.1999), (0.966, -1.917, 0.05657), (1.027, -1.989, 0.3039), (0.9682, -1.679, 0.02012), (1.052, -1.678, 0.2953), (0.8585, -2.052, 0.6949), (0.7654, -1.965, 0.8298), (0.7896, -1.716, 0.9779), (1.101, -2.031, 0.5106), (0.9421, -1.846, 0.763), (1.164, -1.692, 0.551), (0.9743, -1.682, 0.8012), (0.2778, -1.857, 1.117), (0.1651, -1.771, 1.082), (0.3896, -1.941, 1.154), (0.4579, -1.688, 1.185), (0.639, -1.589, 1.07), (0.02442, -1.371, 1.055), (0.009409, -1.206, 1.061), (0.9268, -1.442, -0.1554), (0.9642, -1.352, -0.03607), (1.086, -1.37, 0.2947), (0.9925, -1.062, -0.01271), (1.13, -1.063, 0.2917), (0.9238, -1.407, 0.9447), (0.8547, -1.063, 1.02), (1.228, -1.353, 0.5915), (0.9544, -1.343, 0.9299), (1.279, -1.076, 0.6246), (1.055, -1.059, 0.9057), (1.027, -0.754, -0.01329), (1.18, -0.7568, 0.3129), (1.072, -0.4468, -0.01631), (1.191, -0.4468, 0.2453), (0.8855, -0.7548, 1.036), (0.9112, -0.5005, 1.05), (1.315, -0.8855, 0.6474), (1.152, -0.786, 0.8823), (1.254, -0.4978, 0.8577), (0.1778, -1.371, 1.113), (0.1312, -1.087, 1.114), (0.4328, -1.374, 1.202), (0.4561, -1.068, 1.228), (0.1614, -0.7548, 1.143), (0.1614, -0.4468, 1.161), (0.4794, -0.7611, 1.253), (0.5065, -0.4546, 1.281), (0.6654, -1.371, 1.083), (0.7007, -1.063, 1.104), (0.7326, -0.7551, 1.123), (0.797, -0.4176, 1.126), (0.932, -0.2951, 1.062), (1.247, -0.6555, 0.4298), (1.261, -0.4468, 0.3993), (1.338, -0.7634, 0.662), (1.263, -0.6825, 0.7822), (1.392, -0.4724, 0.6968), (1.276, -0.4358, 0.8524), (0.0265, 0.9157, -1.41), (0.02883, -0.01127, -1.103), (0.1455, -0.1258, -1.025), (0.1435, 0.1987, -1.126), (0.2342, 0.1157, -1.061), (0.491, -0.1581, -0.866), (0.3172, 0.321, -1.095), (0.4397, 0.1987, -1.005), (0.608, -0.2737, -0.7801), (0.1614, 0.4773, -1.21), (0.1421, 0.8019, -1.326), (0.3805, 0.4773, -1.121), (0.5345, 0.4773, -1.058), (0.4896, 0.7677, -1.172), (0.6057, 0.6533, -1.087), (0.8138, -0.04647, -0.7711), (0.802, 0.175, -0.849), (0.81, -0.18, -0.7264), (0.916, -0.1384, -0.446), (0.878, 0.1508, -0.6131), (0.9289, 0.03445, -0.4727), (0.9873, -0.1388, -0.2934), (0.9426, 0.2398, -0.5027), (0.9991, 0.15, -0.3518), (0.7777, 0.462, -0.9529), (0.7649, 0.8729, -1.095), (0.7646, 0.7392, -1.05), (0.8842, 0.4779, -0.6892), (0.9089, 0.7853, -0.7365), (0.9583, 0.4773, -0.5374), (1.055, 0.4773, -0.3243), (0.9996, 0.8716, -0.5617), (1.085, 0.7807, -0.346), (0.03075, 0.9865, -1.432), (0.1793, 1.017, -1.381), (0.1615, 1.341, -1.16), (0.1614, 1.495, -1.052), (0.4964, 1.084, -1.274), (0.4695, 1.297, -1.13), (0.5712, 1.502, -0.9638), (0.6072, 1.527, -0.6324), (0.6222, 1.551, -0.4454), (0.1142, 1.814, -0.8358), (0.481, 1.687, -0.8518), (0.2139, 1.834, -0.8018), (0.004015, 1.759, -0.2059), (0.392, 1.869, -0.7412), (0.4348, 1.856, -0.323), (0.7509, 1.135, -1.187), (0.8275, 1.059, -0.9692), (0.6813, 1.277, -1.101), (0.6394, 1.363, -1.048), (0.9306, 0.9448, -0.7351), (0.8743, 1.149, -0.3243), (0.6968, 1.373, -0.6324), (0.7084, 1.433, -0.3358), (0.9813, 0.8909, -0.6075), (0.9639, 0.995, -0.3243), (0.6266, 1.56, -0.2398), (0.5199, 0.5872, 1.051), (0.513, 0.7726, 0.9604), (1.113, -0.1388, -0.01631), (1.211, -0.1388, 0.2003), (1.17, 0.1933, 0.01251), (1.227, 0.1066, 0.1644), (0.8968, 0.2959, 1.048), (1.102, -0.1388, 0.9842), (1.087, 0.1827, 1.029), (1.229, 0.6283, 0.01568), (1.2, 0.6593, -0.05792), (1.164, 0.8124, 0.2911), (0.7875, 0.4787, 0.9992), (0.8942, 0.9098, 0.7389), (0.7859, 0.7984, 0.8384), (1.229, 0.6233, 0.7498), (1.11, 0.5033, 0.858), (1.167, 0.8329, 0.6689), (1.024, 0.7045, 0.7907), (0.1588, -0.1388, 1.183), (0.1614, 0.1693, 1.175), (0.5179, -0.1479, 1.312), (0.5401, 0.03755, 1.321), (0.1614, 0.4773, 1.16), (0.2764, 0.8347, 1.186), (0.3609, 0.4495, 1.221), (0.2954, 0.7777, 1.195), (0.7775, -0.1388, 1.167), (0.8275, 0.1139, 1.168), (0.9478, -0.1388, 1.071), (0.9523, 0.147, 1.101), (0.6915, 0.377, 1.089), (0.1948, 1.216, 1.072), (0.1614, 1.52, 0.7127), (0.267, 1.375, 0.9094), (0.4972, 1.204, 0.7489), (0.5031, 1.043, 0.8275), (0.3015, 1.542, 0.7004), (0.2898, 1.423, 0.8587), (0.1497, 1.78, -0.004785), (0.1155, 1.821, 0.3396), (0.4428, 1.843, -0.009384), (0.4742, 1.827, 0.4431), (0.1614, 1.653, 0.5587), (0.4742, 1.827, 0.4431), (0.8968, 1.186, -0.01694), (0.8984, 1.199, 0.2917), (0.7505, 1.405, -0.01673), (0.7596, 1.401, 0.2917), (0.9924, 1.031, -0.01694), (1.008, 1.048, 0.2914), (0.924, 1.182, 0.5897), (0.6888, 0.991, 0.7799), (0.7452, 1.438, 0.5314), (1.013, 1.054, 0.6187), (0.6317, 1.567, -0.01631), (0.6387, 1.578, 0.2917), (0.6431, 1.585, 0.4982), (0.1693, 1.159, 1.13), (0.3233, 0.9555, 1.07), (1.281, -0.1388, 0.3543), (1.241, 0.3119, 0.1344), (1.29, 0.1933, 0.2769), (1.449, -0.1674, 0.7332), (1.456, -0.1566, 0.7692), (1.485, 0.3574, 0.6582), (1.537, 0.3022, 0.7893), (1.282, 0.5721, 0.1489), (1.338, 0.5132, 0.2886), (1.242, 0.635, 0.1237), (1.258, 0.6567, 0.2912), (1.537, 0.3022, 0.7893), (1.434, 0.467, 0.7469), (1.273, 0.7043, 0.6898)], [], [(8, 9, 11, 10), (6, 10, 11, 7), (14, 15, 17, 16), (14, 16, 19, 18), (22, 23, 21, 20), (24, 25, 27, 26), (22, 26, 27, 23), (21, 23, 27, 25), (28, 29, 31, 30), (8, 20, 21, 9), (8, 10, 22, 20), (18, 19, 33, 32), (6, 7, 15, 14), (6, 14, 18, 10), (22, 32, 34, 26), (28, 32, 33, 29), (28, 30, 34, 32), (13, 29, 33, 19), (10, 18, 32, 22), (1, 16, 17, 2), (0, 12, 16, 1), (3, 21, 25, 5), (39, 40, 42, 41), (37, 41, 42, 38), (36, 38, 42, 40), (46, 47, 49, 48), (44, 48, 49, 45), (46, 48, 44, 43), (36, 43, 44, 38), (36, 40, 46, 43), (51, 52, 54, 53), (58, 59, 61, 60), (58, 62, 63, 59), (63, 64, 61, 59), (66, 67, 69, 68), (72, 73, 75, 74), (76, 77, 75, 73), (80, 81, 79, 78), (51, 70, 71, 52), (56, 74, 75, 57), (72, 74, 56, 55), (78, 79, 69, 67), (53, 54, 63, 62), (53, 62, 58, 50), (56, 57, 67, 66), (77, 80, 78, 75), (52, 55, 56, 54), (63, 66, 68, 64), (61, 64, 68, 65), (54, 56, 66, 63), (52, 71, 72, 55), (75, 78, 67, 57), (37, 38, 71, 70), (44, 45, 73, 72), (49, 76, 73, 45), (38, 44, 72, 71), (80, 83, 84, 81), (77, 82, 83, 80), (87, 88, 90, 89), (91, 92, 94, 93), (95, 96, 98, 97), (89, 90, 96, 95), (85, 87, 89, 86), (92, 95, 97, 94), (86, 89, 95, 92), (102, 103, 105, 104), (100, 102, 104, 101), (108, 109, 111, 110), (106, 107, 109, 108), (115, 116, 118, 117), (113, 117, 118, 114), (112, 114, 118, 116), (121, 123, 125, 124), (126, 129, 130, 127), (126, 128, 131, 129), (115, 126, 127, 116), (115, 117, 128, 126), (113, 114, 122, 121), (113, 121, 124, 117), (128, 132, 133, 131), (112, 116, 120, 119), (117, 124, 132, 128), (138, 139, 141, 140), (141, 144, 143, 140), (138, 140, 143, 142), (151, 153, 152, 150), (155, 156, 158, 157), (161, 163, 162, 160), (165, 168, 167, 164), (142, 143, 156, 155), (149, 161, 160, 148), (153, 165, 164, 152), (153, 154, 166, 165), (143, 144, 149, 148), (141, 147, 149, 144), (162, 163, 159, 158), (156, 160, 162, 158), (145, 146, 151, 150), (150, 152, 149, 147), (164, 167, 163, 161), (141, 145, 150, 147), (152, 164, 161, 149), (143, 148, 160, 156), (85, 86, 114, 112), (91, 121, 122, 92), (91, 93, 123, 121), (86, 92, 122, 114), (100, 139, 138, 99), (100, 101, 141, 139), (105, 146, 145, 104), (104, 145, 141, 101), (109, 136, 137, 111), (107, 135, 136, 109), (93, 94, 100, 99), (97, 98, 103, 102), (94, 97, 102, 100), (123, 138, 142, 125), (106, 124, 125, 107), (111, 134, 133, 110), (108, 110, 133, 132), (106, 108, 132, 124), (155, 157, 137, 136), (142, 155, 136, 135), (107, 125, 142, 135), (93, 99, 138, 123), (169, 170, 172, 171), (173, 174, 176, 175), (171, 172, 174, 173), (177, 178, 180, 179), (184, 185, 187, 186), (184, 188, 189, 185), (187, 191, 190, 186), (189, 191, 187, 185), (196, 197, 199, 198), (196, 198, 195, 194), (202, 203, 201, 200), (206, 207, 205, 204), (200, 201, 191, 189), (204, 205, 199, 197), (190, 191, 197, 196), (190, 196, 194, 186), (203, 206, 204, 201), (182, 184, 186, 183), (192, 194, 195, 193), (183, 186, 194, 192), (201, 204, 197, 191), (214, 216, 215, 213), (219, 220, 222, 221), (219, 221, 218, 217), (230, 233, 232, 229), (231, 233, 230, 228), (234, 235, 237, 236), (240, 241, 239, 238), (237, 241, 240, 236), (234, 236, 240, 238), (239, 241, 237, 235), (222, 230, 229, 221), (228, 230, 222, 220), (225, 235, 234, 224), (234, 236, 226, 224), (215, 216, 225, 224), (215, 224, 223, 213), (232, 243, 242, 229), (212, 217, 218, 214), (218, 221, 216, 214), (242, 243, 239, 235), (227, 229, 242, 235), (221, 229, 227, 216), (227, 235, 225, 216), (169, 181, 182, 170), (182, 183, 172, 170), (192, 193, 176, 174), (183, 192, 174, 172), (180, 214, 213, 179), (212, 214, 180, 178), (175, 176, 178, 177), (198, 199, 220, 219), (198, 219, 217, 195), (207, 231, 228, 205), (193, 195, 217, 212), (205, 228, 220, 199), (202, 208, 209, 203), (206, 210, 211, 207), (203, 209, 210, 206), (207, 211, 244, 231), (193, 212, 178, 176), (245, 246, 248, 247), (247, 248, 250, 249), (256, 257, 255, 254), (251, 254, 255, 252), (251, 253, 256, 254), (258, 259, 261, 260), (265, 267, 269, 268), (272, 273, 271, 270), (271, 273, 275, 274), (256, 266, 267, 257), (255, 257, 267, 265), (263, 264, 272, 270), (253, 262, 263, 256), (270, 271, 267, 266), (267, 271, 274, 269), (261, 264, 263, 260), (258, 260, 263, 262), (256, 263, 270, 266), (246, 252, 255, 248), (248, 255, 265, 250), (276, 278, 279, 277), (286, 289, 290, 287), (303, 304, 302, 301), (298, 301, 302, 299), (298, 300, 303, 301), (310, 311, 309, 308), (305, 308, 309, 306), (309, 311, 307, 306), (278, 292, 293, 279), (281, 295, 296, 282), (306, 307, 291, 290), (276, 277, 284, 283), (276, 283, 285, 278), (298, 299, 293, 292), (293, 299, 302, 294), (281, 282, 290, 289), (281, 289, 286, 280), (305, 306, 296, 295), (297, 308, 305, 295), (277, 279, 281, 280), (293, 294, 297, 295), (304, 310, 308, 302), (277, 280, 286, 284), (302, 308, 297, 294), (279, 293, 295, 281), (278, 285, 298, 292), (296, 306, 290, 282), (314, 315, 313, 312), (322, 323, 321, 320), (328, 329, 327, 326), (327, 329, 325, 324), (332, 333, 331, 330), (337, 338, 335, 334), (330, 331, 323, 322), (336, 337, 329, 328), (329, 337, 334, 325), (323, 328, 326, 321), (331, 336, 328, 323), (341, 342, 340, 339), (345, 346, 344, 343), (347, 348, 342, 341), (349, 350, 346, 345), (342, 345, 343, 340), (348, 349, 345, 342), (356, 357, 355, 354), (353, 356, 354, 352), (331, 333, 353, 352), (336, 354, 355, 337), (355, 357, 338, 337), (331, 352, 354, 336), (320, 321, 304, 303), (300, 319, 320, 303), (326, 327, 311, 310), (311, 327, 324, 307), (321, 326, 310, 304), (315, 341, 339, 313), (316, 347, 341, 315), (287, 312, 313, 288), (291, 315, 314, 290), (287, 290, 314, 312), (291, 307, 316, 315), (317, 339, 340, 318), (325, 348, 347, 324), (335, 350, 349, 334), (335, 338, 351, 350), (334, 349, 348, 325), (288, 313, 339, 317), (324, 347, 316, 307), (361, 362, 360, 359), (361, 364, 365, 362), (360, 362, 365, 363), (371, 372, 370, 369), (367, 368, 371, 369), (377, 378, 376, 375), (377, 380, 381, 378), (376, 378, 381, 379), (389, 390, 388, 387), (385, 386, 389, 387), (363, 365, 374, 373), (371, 383, 384, 372), (370, 372, 384, 382), (369, 370, 365, 364), (361, 367, 369, 364), (387, 388, 381, 380), (377, 385, 387, 380), (374, 377, 375, 373), (384, 386, 385, 382), (382, 385, 377, 374), (363, 373, 375, 366), (365, 370, 382, 374), (394, 397, 396, 393), (392, 393, 396, 395), (403, 405, 404, 402), (408, 409, 407, 406), (412, 413, 411, 410), (411, 415, 414, 410), (397, 409, 408, 396), (395, 396, 408, 406), (399, 413, 412, 398), (394, 400, 401, 397), (404, 405, 399, 398), (402, 404, 401, 400), (409, 412, 410, 407), (401, 404, 398, 397), (398, 412, 409, 397), (399, 405, 416, 413), (368, 392, 395, 371), (406, 407, 384, 383), (414, 415, 390, 389), (386, 410, 414, 389), (407, 410, 386, 384), (371, 395, 406, 383), (391, 392, 368, 358), (421, 422, 420, 419), (434, 435, 433, 432), (431, 435, 434, 430), (433, 435, 431, 429), (429, 431, 418, 417), (425, 433, 429, 423), (438, 439, 437, 436), (442, 443, 441, 440), (446, 447, 445, 444), (444, 445, 439, 438), (439, 442, 440, 437), (445, 448, 442, 439), (454, 455, 453, 452), (451, 455, 454, 450), (453, 455, 451, 449), (457, 459, 458, 456), (464, 465, 463, 462), (463, 467, 466, 462), (453, 469, 468, 452), (468, 470, 454, 452), (459, 473, 472, 458), (472, 473, 465, 464), (454, 461, 460, 450), (460, 461, 459, 457), (465, 470, 468, 463), (468, 471, 467, 463), (473, 474, 470, 465), (461, 474, 473, 459), (470, 474, 461, 454), (482, 483, 481, 480), (486, 487, 485, 484), (484, 485, 479, 478), (488, 489, 483, 482), (479, 482, 480, 477), (487, 490, 488, 485), (485, 488, 482, 479), (421, 478, 479, 422), (420, 422, 479, 477), (481, 483, 425, 424), (428, 487, 486, 427), (426, 427, 486, 484), (433, 489, 488, 432), (488, 490, 434, 432), (434, 490, 487, 428), (421, 426, 484, 478), (483, 489, 433, 425), (466, 467, 428, 427), (468, 469, 431, 430), (434, 471, 468, 430), (467, 471, 434, 428), (431, 469, 453, 418), (443, 476, 475, 441), (418, 443, 442, 417), (425, 447, 446, 424), (445, 447, 425, 423), (429, 448, 445, 423), (442, 448, 429, 417), (475, 476, 453, 449), (453, 476, 443, 418), (4, 5, 246, 245), (24, 251, 252, 25), (24, 26, 253, 251), (30, 31, 259, 258), (30, 258, 262, 34), (26, 34, 262, 253), (5, 25, 252, 246), (39, 283, 284, 40), (46, 286, 287, 47), (287, 288, 49, 47), (40, 284, 286, 46), (317, 318, 77, 76), (343, 344, 84, 83), (340, 343, 83, 82), (77, 318, 340, 82), (288, 317, 76, 49), (129, 359, 360, 130), (129, 131, 361, 359), (133, 134, 368, 367), (131, 133, 367, 361), (159, 394, 393, 158), (157, 158, 393, 392), (168, 403, 402, 167), (167, 402, 400, 163), (159, 163, 400, 394), (111, 358, 368, 134), (157, 392, 391, 137), (111, 137, 391, 358), (436, 437, 209, 208), (440, 441, 211, 210), (437, 440, 210, 209), (233, 451, 450, 232), (449, 451, 233, 231), (239, 457, 456, 238), (243, 460, 457, 239), (450, 460, 243, 232), (244, 475, 449, 231), (441, 475, 244, 211), (1, 2, 88, 87), (0, 1, 87, 85), (29, 127, 130, 31), (16, 119, 120, 19), (112, 119, 16, 12), (13, 19, 120, 116), (13, 116, 127, 29), (0, 85, 112, 12), (259, 360, 363, 261), (375, 376, 273, 272), (273, 376, 379, 275), (363, 366, 264, 261), (264, 366, 375, 272), (60, 61, 182, 181), (68, 69, 189, 188), (68, 188, 184, 65), (81, 202, 200, 79), (61, 65, 184, 182), (79, 200, 189, 69), (81, 84, 208, 202), (60, 181, 169, 35), (419, 420, 333, 332), (480, 481, 357, 356), (477, 480, 356, 353), (346, 438, 436, 344), (351, 446, 444, 350), (350, 444, 438, 346), (424, 446, 351, 338), (333, 420, 477, 353), (357, 481, 424, 338), (4, 39, 41, 5), (3, 5, 41, 37), (9, 51, 53, 11), (7, 11, 53, 50), (15, 58, 60, 17), (7, 50, 58, 15), (9, 21, 70, 51), (3, 37, 70, 21), (2, 17, 60, 35), (88, 169, 171, 90), (96, 173, 175, 98), (90, 171, 173, 96), (103, 177, 179, 105), (153, 224, 226, 154), (223, 224, 153, 151), (166, 236, 234, 165), (234, 238, 168, 165), (146, 213, 223, 151), (226, 236, 166, 154), (98, 175, 177, 103), (179, 213, 146, 105), (245, 247, 285, 283), (250, 300, 298, 249), (247, 249, 298, 285), (269, 322, 320, 268), (265, 268, 320, 319), (275, 332, 330, 274), (274, 330, 322, 269), (265, 319, 300, 250), (381, 421, 419, 379), (390, 427, 426, 388), (388, 426, 421, 381), (456, 458, 405, 403), (413, 464, 462, 411), (462, 466, 415, 411), (416, 472, 464, 413), (458, 472, 416, 405), (415, 466, 427, 390), (2, 35, 169, 88), (379, 419, 332, 275), (4, 245, 283, 39), (238, 456, 403, 168), (31, 130, 360, 259), (344, 436, 208, 84)])
me_cube_004.materials.append(mat_material_002)
me_cube_004.use_remesh_preserve_volume = False
me_cube_004.use_remesh_preserve_attributes = False
me_cube_004.use_mirror_vertex_groups = False
me_cube_004.update()
me_cube_005 = bpy.data.meshes.new('Cube.005')
me_cube_005.from_pydata([(-0.8994, -0.9642, -0.7757), (-0.3497, -1.277, 0.8112), (-1.167, 1.309, -0.9479), (-0.9166, 1.033, 0.4621), (1.605, -1.992, -1.106), (1.015, -1.649, 0.8591), (0.5677, 1.889, -0.8399), (0.3448, 1.18, 1.032), (-1.342, 0.6324, -1.22), (-0.4653, -1.909, 0.3137), (-0.9476, 0.02654, 0.772), (-1.224, 1.354, -0.1818), (-0.4624, 1.687, -1.191), (-0.352, 1.24, 0.7686), (0.6498, 1.848, 0.3445), (1.281, 1.296, -1.555), (0.5511, 0.1245, 1.333), (1.714, -2.48, 0.2966), (0.6091, -2.11, -0.2577), (0.5652, -1.921, 1.055), (-2.028, 0.3312, 0.07516), (-0.4529, 1.946, -0.06736), (1.653, 0.1382, 0.6136), (0.7619, -2.49, 0.4943), (-0.5224, 0.8771, -2.205), (-0.1886, -0.1201, 1.116)], [], [(0, 9, 20, 8), (9, 1, 10, 20), (20, 10, 3, 11), (8, 20, 11, 2), (2, 11, 21, 12), (11, 3, 13, 21), (21, 13, 7, 14), (12, 21, 14, 6), (6, 14, 22, 15), (14, 7, 16, 22), (22, 16, 5, 17), (15, 22, 17, 4), (4, 17, 23, 18), (17, 5, 19, 23), (23, 19, 1, 9), (18, 23, 9, 0), (2, 12, 24, 8), (12, 6, 15, 24), (24, 15, 4, 18), (8, 24, 18, 0), (7, 13, 25, 16), (13, 3, 10, 25), (25, 10, 1, 19), (16, 25, 19, 5)])
_uv = me_cube_005.uv_layers.new(name='UVMap')
_uv.uv.foreach_set('vector', [0.375, 0.0, 0.5, 0.0, 0.5, 0.125, 0.375, 0.125, 0.5, 0.0, 0.625, 0.0, 0.625, 0.125, 0.5, 0.125, 0.5, 0.125, 0.625, 0.125, 0.625, 0.25, 0.5, 0.25, 0.375, 0.125, 0.5, 0.125, 0.5, 0.25, 0.375, 0.25, 0.375, 0.25, 0.5, 0.25, 0.5, 0.3733, 0.3698, 0.3698, 0.5, 0.25, 0.625, 0.25, 0.6302, 0.3698, 0.5, 0.3733, 0.5, 0.3733, 0.6302, 0.3698, 0.6667, 0.4583, 0.5, 0.4931, 0.3698, 0.3698, 0.5, 0.3733, 0.5, 0.4931, 0.3333, 0.4583, 0.3333, 0.4583, 0.5, 0.4931, 0.5, 0.625, 0.3681, 0.625, 0.5, 0.4931, 0.6667, 0.4583, 0.6319, 0.625, 0.5, 0.625, 0.5, 0.625, 0.6319, 0.625, 0.6667, 0.7917, 0.5, 0.7569, 0.3681, 0.625, 0.5, 0.625, 0.5, 0.7569, 0.3333, 0.7917, 0.3333, 0.7917, 0.5, 0.7569, 0.5, 0.8767, 0.3698, 0.8802, 0.5, 0.7569, 0.6667, 0.7917, 0.6302, 0.8802, 0.5, 0.8767, 0.5, 0.8767, 0.6302, 0.8802, 0.625, 1.0, 0.5, 1.0, 0.3698, 0.8802, 0.5, 0.8767, 0.5, 1.0, 0.375, 1.0, 0.125, 0.5, 0.2448, 0.4948, 0.2483, 0.625, 0.125, 0.625, 0.2448, 0.4948, 0.3333, 0.4583, 0.3681, 0.625, 0.2483, 0.625, 0.2483, 0.625, 0.3681, 0.625, 0.3333, 0.7917, 0.2448, 0.7552, 0.125, 0.625, 0.2483, 0.625, 0.2448, 0.7552, 0.125, 0.75, 0.6667, 0.4583, 0.7552, 0.4948, 0.7517, 0.625, 0.6319, 0.625, 0.7552, 0.4948, 0.875, 0.5, 0.875, 0.625, 0.7517, 0.625, 0.7517, 0.625, 0.875, 0.625, 0.875, 0.75, 0.7552, 0.7552, 0.6319, 0.625, 0.7517, 0.625, 0.7552, 0.7552, 0.6667, 0.7917])
me_cube_005.materials.append(mat_material_002)
me_cube_005.use_remesh_preserve_volume = False
me_cube_005.use_remesh_preserve_attributes = False
me_cube_005.use_mirror_vertex_groups = False
me_cube_005.update()

# ---- objects
ob_camera = bpy.data.objects.new('Camera', cam_camera)
ob_cube = bpy.data.objects.new('Cube', me_cube)
ob_cube_001 = bpy.data.objects.new('Cube.001', me_cube_001)
ob_cube_003 = bpy.data.objects.new('Cube.003', me_cube_001)
ob_cube_004 = bpy.data.objects.new('Cube.004', me_cube_003)
ob_cube_005 = bpy.data.objects.new('Cube.005', me_cube_004)
ob_cube_006 = bpy.data.objects.new('Cube.006', me_cube_005)
ob_sun = bpy.data.objects.new('Sun', light_sun)

# ---- transforms, parenting, visibility, modifiers, constraints
ob_camera.location = (23.26, 17.15, 43.8)
ob_camera.rotation_euler = (0.6974, -1.657e-06, 2.216)
ob_camera.scale = (1.0, 1.0, 1.0)
ob_camera.lock_rotations_4d = False
ob_camera.empty_display_type = 'ARROWS'
ob_camera.color = (0.0, 0.0, 0.0, 0.0)
ob_camera.display_type = 'WIRE'
ob_camera.lineart.crease_threshold = 0.0
ob_cube.location = (0.0, 0.0, 0.0)
ob_cube.lineart.crease_threshold = 0.0
ob_cube_001.location = (0.0, 0.0, 0.0)
ob_cube_001.lineart.crease_threshold = 0.0
ob_cube_003.location = (0.0, 0.0, 0.0)
ob_cube_003.lineart.crease_threshold = 0.0
ob_cube_004.location = (7.576, 3.589, -3.525)
ob_cube_004.scale = (2.003, 1.441, 1.441)
ob_cube_004.lineart.crease_threshold = 0.0
_m = ob_cube_004.modifiers.new('Remesh', 'REMESH')
ob_cube_005.location = (4.503, -1.113, 11.28)
ob_cube_005.rotation_euler = (0.6591, 0.2568, -0.2181)
ob_cube_005.scale = (2.212, 1.592, 1.592)
ob_cube_005.lineart.crease_threshold = 0.0
ob_cube_006.location = (-0.6408, -4.39, 13.06)
ob_cube_006.rotation_euler = (0.0, -0.0, 2.092)
ob_cube_006.scale = (1.468, 1.468, 1.468)
ob_cube_006.lineart.crease_threshold = 0.0
ob_sun.location = (0.0, 0.0, 0.0)
ob_sun.rotation_euler = (0.07932, -0.05117, 0.02579)
ob_sun.lineart.crease_threshold = 0.0

# ---- collection membership
col_collection.objects.link(ob_camera)
col_collection.objects.link(ob_cube)
col_collection.objects.link(ob_cube_001)
col_collection.objects.link(ob_cube_003)
col_collection.objects.link(ob_cube_004)
col_collection.objects.link(ob_cube_005)
col_collection.objects.link(ob_cube_006)
col_collection.objects.link(ob_sun)

# ---- scene / render settings (as saved in the file)
scene.camera = ob_camera
scene.frame_start = 1; scene.frame_end = 250; scene.frame_set(1)
scene.render.engine = 'BLENDER_EEVEE_NEXT'
scene.cycles.use_denoising = False
scene.cycles.samples = 128
scene.cycles.sampling_pattern = 'TABULATED_SOBOL'
scene.cycles.use_adaptive_sampling = False
scene.cycles.use_light_tree = False
scene.view_settings.view_transform = 'Filmic'
bpy.context.view_layer.update()

